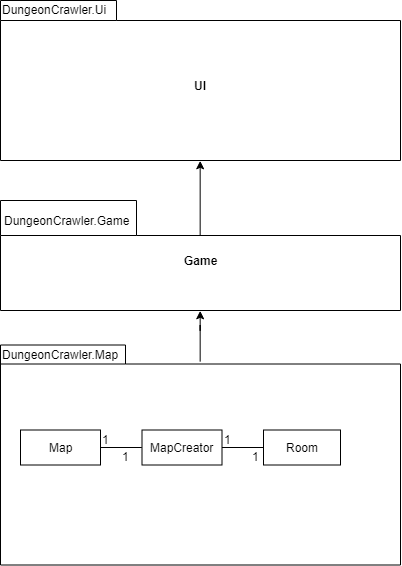

The diagram above was exported from draw.io. Its source (the exported page's mxGraphModel, read from the mxfile embedded in the PNG):
<mxGraphModel dx="1162" dy="663" grid="1" gridSize="10" guides="1" tooltips="1" connect="1" arrows="1" fold="1" page="1" pageScale="1" pageWidth="827" pageHeight="1169" math="0" shadow="0">
  <root>
    <mxCell id="0" />
    <mxCell id="1" parent="0" />
    <mxCell id="PFaFfRUmmk4Iu-Wa6uB3-21" style="edgeStyle=orthogonalEdgeStyle;rounded=0;orthogonalLoop=1;jettySize=auto;html=1;exitX=0.5;exitY=1;exitDx=0;exitDy=0;exitPerimeter=0;entryX=0.499;entryY=0.321;entryDx=0;entryDy=0;entryPerimeter=0;startArrow=classic;startFill=1;endArrow=none;endFill=0;" edge="1" parent="1" source="PFaFfRUmmk4Iu-Wa6uB3-1" target="PFaFfRUmmk4Iu-Wa6uB3-17">
      <mxGeometry relative="1" as="geometry" />
    </mxCell>
    <mxCell id="PFaFfRUmmk4Iu-Wa6uB3-1" value="UI" style="shape=folder;fontStyle=1;spacingTop=10;tabWidth=116;tabHeight=20;tabPosition=left;html=1;" vertex="1" parent="1">
      <mxGeometry x="40" y="40" width="400" height="160" as="geometry" />
    </mxCell>
    <mxCell id="PFaFfRUmmk4Iu-Wa6uB3-2" value="z" style="shape=folder;fontStyle=1;spacingTop=10;tabWidth=125;tabHeight=19;tabPosition=left;html=1;" vertex="1" parent="1">
      <mxGeometry x="40" y="384.5" width="400" height="220" as="geometry" />
    </mxCell>
    <mxCell id="PFaFfRUmmk4Iu-Wa6uB3-5" value="DungeonCrawler.Ui&lt;br&gt;&lt;br&gt;" style="text;html=1;resizable=0;points=[];autosize=1;align=left;verticalAlign=top;spacingTop=-4;" vertex="1" parent="1">
      <mxGeometry x="40" y="40" width="120" height="30" as="geometry" />
    </mxCell>
    <mxCell id="PFaFfRUmmk4Iu-Wa6uB3-6" value="DungeonCrawler.Map" style="text;html=1;resizable=0;points=[];autosize=1;align=left;verticalAlign=top;spacingTop=-4;" vertex="1" parent="1">
      <mxGeometry x="40" y="384.5" width="130" height="20" as="geometry" />
    </mxCell>
    <mxCell id="PFaFfRUmmk4Iu-Wa6uB3-10" style="edgeStyle=orthogonalEdgeStyle;rounded=0;orthogonalLoop=1;jettySize=auto;html=1;exitX=1;exitY=0.5;exitDx=0;exitDy=0;entryX=0;entryY=0.5;entryDx=0;entryDy=0;endArrow=none;endFill=0;" edge="1" parent="1" source="PFaFfRUmmk4Iu-Wa6uB3-7" target="PFaFfRUmmk4Iu-Wa6uB3-8">
      <mxGeometry relative="1" as="geometry" />
    </mxCell>
    <mxCell id="PFaFfRUmmk4Iu-Wa6uB3-7" value="Map" style="html=1;" vertex="1" parent="1">
      <mxGeometry x="60" y="469.5" width="80" height="35" as="geometry" />
    </mxCell>
    <mxCell id="PFaFfRUmmk4Iu-Wa6uB3-11" style="edgeStyle=orthogonalEdgeStyle;rounded=0;orthogonalLoop=1;jettySize=auto;html=1;exitX=1;exitY=0.5;exitDx=0;exitDy=0;entryX=0;entryY=0.5;entryDx=0;entryDy=0;endArrow=none;endFill=0;" edge="1" parent="1" source="PFaFfRUmmk4Iu-Wa6uB3-8" target="PFaFfRUmmk4Iu-Wa6uB3-9">
      <mxGeometry relative="1" as="geometry" />
    </mxCell>
    <mxCell id="PFaFfRUmmk4Iu-Wa6uB3-8" value="MapCreator" style="html=1;" vertex="1" parent="1">
      <mxGeometry x="181.5" y="469.5" width="80" height="35" as="geometry" />
    </mxCell>
    <mxCell id="PFaFfRUmmk4Iu-Wa6uB3-9" value="Room" style="html=1;" vertex="1" parent="1">
      <mxGeometry x="303" y="469.5" width="77" height="35" as="geometry" />
    </mxCell>
    <mxCell id="PFaFfRUmmk4Iu-Wa6uB3-12" value="1" style="text;html=1;resizable=0;points=[];autosize=1;align=left;verticalAlign=top;spacingTop=-4;" vertex="1" parent="1">
      <mxGeometry x="140" y="469.5" width="20" height="20" as="geometry" />
    </mxCell>
    <mxCell id="PFaFfRUmmk4Iu-Wa6uB3-13" value="1" style="text;html=1;resizable=0;points=[];autosize=1;align=left;verticalAlign=top;spacingTop=-4;" vertex="1" parent="1">
      <mxGeometry x="160" y="487" width="20" height="20" as="geometry" />
    </mxCell>
    <mxCell id="PFaFfRUmmk4Iu-Wa6uB3-14" value="1" style="text;html=1;resizable=0;points=[];autosize=1;align=left;verticalAlign=top;spacingTop=-4;" vertex="1" parent="1">
      <mxGeometry x="261.5" y="469.5" width="20" height="20" as="geometry" />
    </mxCell>
    <mxCell id="PFaFfRUmmk4Iu-Wa6uB3-15" value="1" style="text;html=1;resizable=0;points=[];autosize=1;align=left;verticalAlign=top;spacingTop=-4;" vertex="1" parent="1">
      <mxGeometry x="290" y="487" width="20" height="20" as="geometry" />
    </mxCell>
    <mxCell id="PFaFfRUmmk4Iu-Wa6uB3-20" style="edgeStyle=orthogonalEdgeStyle;rounded=0;orthogonalLoop=1;jettySize=auto;html=1;exitX=0.5;exitY=1;exitDx=0;exitDy=0;exitPerimeter=0;entryX=0.499;entryY=0.076;entryDx=0;entryDy=0;entryPerimeter=0;startArrow=classic;startFill=1;endArrow=none;endFill=0;" edge="1" parent="1" source="PFaFfRUmmk4Iu-Wa6uB3-17" target="PFaFfRUmmk4Iu-Wa6uB3-2">
      <mxGeometry relative="1" as="geometry" />
    </mxCell>
    <mxCell id="PFaFfRUmmk4Iu-Wa6uB3-17" value="Game" style="shape=folder;fontStyle=1;spacingTop=10;tabWidth=136;tabHeight=35;tabPosition=left;html=1;" vertex="1" parent="1">
      <mxGeometry x="40" y="240" width="400" height="110" as="geometry" />
    </mxCell>
    <mxCell id="PFaFfRUmmk4Iu-Wa6uB3-18" value="DungeonCrawler.Game" style="text;html=1;resizable=0;points=[];autosize=1;align=left;verticalAlign=top;spacingTop=-4;" vertex="1" parent="1">
      <mxGeometry x="41.5" y="251" width="140" height="20" as="geometry" />
    </mxCell>
  </root>
</mxGraphModel>